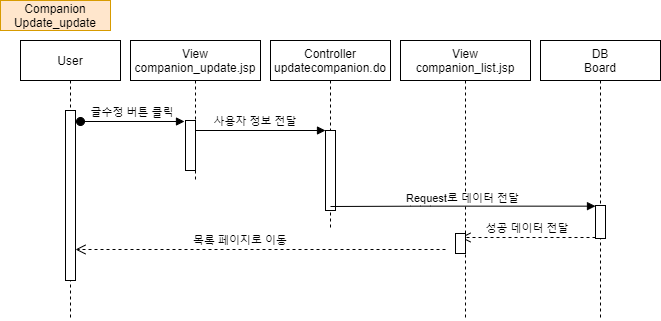

The diagram above was exported from draw.io. Its source (the exported page's mxGraphModel, read from the mxfile embedded in the PNG):
<mxGraphModel dx="1038" dy="491" grid="1" gridSize="10" guides="1" tooltips="1" connect="1" arrows="1" fold="1" page="1" pageScale="1" pageWidth="850" pageHeight="1100" math="0" shadow="0">
  <root>
    <mxCell id="hQM5en1uJt9BPyaoHXFo-0" />
    <mxCell id="hQM5en1uJt9BPyaoHXFo-1" parent="hQM5en1uJt9BPyaoHXFo-0" />
    <mxCell id="hQM5en1uJt9BPyaoHXFo-2" value="User" style="shape=umlLifeline;perimeter=lifelinePerimeter;container=1;collapsible=0;recursiveResize=0;rounded=0;shadow=0;strokeWidth=1;" parent="hQM5en1uJt9BPyaoHXFo-1" vertex="1">
      <mxGeometry x="60" y="80" width="100" height="280" as="geometry" />
    </mxCell>
    <mxCell id="hQM5en1uJt9BPyaoHXFo-3" value="" style="points=[];perimeter=orthogonalPerimeter;rounded=0;shadow=0;strokeWidth=1;" parent="hQM5en1uJt9BPyaoHXFo-2" vertex="1">
      <mxGeometry x="45" y="70" width="10" height="170" as="geometry" />
    </mxCell>
    <mxCell id="hQM5en1uJt9BPyaoHXFo-4" value="Controller&#10;updatecompanion.do" style="shape=umlLifeline;perimeter=lifelinePerimeter;container=1;collapsible=0;recursiveResize=0;rounded=0;shadow=0;strokeWidth=1;" parent="hQM5en1uJt9BPyaoHXFo-1" vertex="1">
      <mxGeometry x="310" y="80" width="120" height="190" as="geometry" />
    </mxCell>
    <mxCell id="hQM5en1uJt9BPyaoHXFo-5" value="" style="points=[];perimeter=orthogonalPerimeter;rounded=0;shadow=0;strokeWidth=1;" parent="hQM5en1uJt9BPyaoHXFo-4" vertex="1">
      <mxGeometry x="55" y="90" width="10" height="80" as="geometry" />
    </mxCell>
    <mxCell id="hQM5en1uJt9BPyaoHXFo-6" value="사용자 정보 전달" style="verticalAlign=bottom;endArrow=block;entryX=0;entryY=0;shadow=0;strokeWidth=1;labelBackgroundColor=none;" parent="hQM5en1uJt9BPyaoHXFo-1" source="hQM5en1uJt9BPyaoHXFo-13" target="hQM5en1uJt9BPyaoHXFo-5" edge="1">
      <mxGeometry x="-0.0833" relative="1" as="geometry">
        <mxPoint x="240" y="160" as="sourcePoint" />
        <mxPoint as="offset" />
      </mxGeometry>
    </mxCell>
    <mxCell id="hQM5en1uJt9BPyaoHXFo-7" value="DB&#10;Board" style="shape=umlLifeline;perimeter=lifelinePerimeter;container=1;collapsible=0;recursiveResize=0;rounded=0;shadow=0;strokeWidth=1;" parent="hQM5en1uJt9BPyaoHXFo-1" vertex="1">
      <mxGeometry x="580" y="80" width="120" height="280" as="geometry" />
    </mxCell>
    <mxCell id="hQM5en1uJt9BPyaoHXFo-8" value="" style="points=[];perimeter=orthogonalPerimeter;rounded=0;shadow=0;strokeWidth=1;" parent="hQM5en1uJt9BPyaoHXFo-7" vertex="1">
      <mxGeometry x="55" y="165" width="10" height="33" as="geometry" />
    </mxCell>
    <mxCell id="hQM5en1uJt9BPyaoHXFo-11" value="성공 데이터 전달" style="verticalAlign=bottom;endArrow=open;dashed=1;endSize=8;shadow=0;strokeWidth=1;" parent="hQM5en1uJt9BPyaoHXFo-1" source="hQM5en1uJt9BPyaoHXFo-8" edge="1">
      <mxGeometry relative="1" as="geometry">
        <mxPoint x="500" y="277" as="targetPoint" />
        <mxPoint x="610" y="277" as="sourcePoint" />
      </mxGeometry>
    </mxCell>
    <mxCell id="hQM5en1uJt9BPyaoHXFo-12" value="View&#10;companion_update.jsp" style="shape=umlLifeline;perimeter=lifelinePerimeter;container=1;collapsible=0;recursiveResize=0;rounded=0;shadow=0;strokeWidth=1;" parent="hQM5en1uJt9BPyaoHXFo-1" vertex="1">
      <mxGeometry x="170" y="80" width="130" height="140" as="geometry" />
    </mxCell>
    <mxCell id="hQM5en1uJt9BPyaoHXFo-13" value="" style="points=[];perimeter=orthogonalPerimeter;rounded=0;shadow=0;strokeWidth=1;" parent="hQM5en1uJt9BPyaoHXFo-12" vertex="1">
      <mxGeometry x="55" y="80" width="10" height="50" as="geometry" />
    </mxCell>
    <mxCell id="hQM5en1uJt9BPyaoHXFo-14" value="View&#10;companion_list.jsp" style="shape=umlLifeline;perimeter=lifelinePerimeter;container=1;collapsible=0;recursiveResize=0;rounded=0;shadow=0;strokeWidth=1;" parent="hQM5en1uJt9BPyaoHXFo-1" vertex="1">
      <mxGeometry x="440" y="80" width="130" height="280" as="geometry" />
    </mxCell>
    <mxCell id="hQM5en1uJt9BPyaoHXFo-15" value="" style="points=[];perimeter=orthogonalPerimeter;rounded=0;shadow=0;strokeWidth=1;" parent="hQM5en1uJt9BPyaoHXFo-14" vertex="1">
      <mxGeometry x="55" y="193" width="10" height="20" as="geometry" />
    </mxCell>
    <mxCell id="hQM5en1uJt9BPyaoHXFo-16" value="글수정 버튼 클릭" style="verticalAlign=bottom;startArrow=oval;endArrow=block;startSize=8;shadow=0;strokeWidth=1;" parent="hQM5en1uJt9BPyaoHXFo-1" edge="1">
      <mxGeometry relative="1" as="geometry">
        <mxPoint x="120" y="161" as="sourcePoint" />
        <mxPoint x="224" y="161" as="targetPoint" />
      </mxGeometry>
    </mxCell>
    <mxCell id="hQM5en1uJt9BPyaoHXFo-17" value="Companion&lt;br&gt;Update_update" style="rounded=0;whiteSpace=wrap;html=1;fillColor=#ffe6cc;strokeColor=#d79b00;" parent="hQM5en1uJt9BPyaoHXFo-1" vertex="1">
      <mxGeometry x="40" y="40" width="110" height="30" as="geometry" />
    </mxCell>
    <mxCell id="hQM5en1uJt9BPyaoHXFo-18" value="목록 페이지로 이동" style="verticalAlign=bottom;endArrow=open;dashed=1;endSize=8;shadow=0;strokeWidth=1;" parent="hQM5en1uJt9BPyaoHXFo-1" edge="1">
      <mxGeometry x="0.1081" relative="1" as="geometry">
        <mxPoint x="115" y="289" as="targetPoint" />
        <mxPoint x="485" y="289" as="sourcePoint" />
        <mxPoint as="offset" />
      </mxGeometry>
    </mxCell>
    <mxCell id="hQM5en1uJt9BPyaoHXFo-9" value="" style="verticalAlign=bottom;endArrow=block;shadow=0;strokeWidth=1;" parent="hQM5en1uJt9BPyaoHXFo-1" target="hQM5en1uJt9BPyaoHXFo-8" edge="1">
      <mxGeometry relative="1" as="geometry">
        <mxPoint x="370" y="246" as="sourcePoint" />
        <mxPoint x="619.5" y="245.65999999999997" as="targetPoint" />
        <Array as="points">
          <mxPoint x="460" y="245.66" />
        </Array>
      </mxGeometry>
    </mxCell>
    <mxCell id="hQM5en1uJt9BPyaoHXFo-10" value="Request로 데이터 전달" style="edgeLabel;html=1;align=center;verticalAlign=middle;resizable=0;points=[];" parent="hQM5en1uJt9BPyaoHXFo-9" vertex="1" connectable="0">
      <mxGeometry x="-0.0042" y="3" relative="1" as="geometry">
        <mxPoint y="-5" as="offset" />
      </mxGeometry>
    </mxCell>
  </root>
</mxGraphModel>